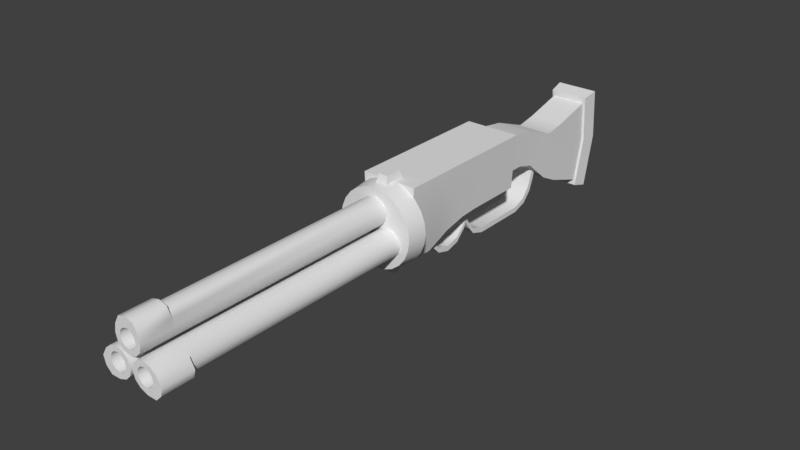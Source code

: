 # Source: Shotgun.blend  (saved by Blender 2.79.0; exported with 4.5.12 LTS)
import bpy
from mathutils import Matrix  # noqa: F401  (used for matrix-valued properties, if any)

bpy.ops.wm.read_factory_settings(use_empty=True)
scene = bpy.context.scene
scene.name = 'Scene'

# ---- collections
col_collection_1 = bpy.data.collections.new('Collection 1'); scene.collection.children.link(col_collection_1)

# ---- materials (node trees are filled in below, after node groups)
mat_material = bpy.data.materials.new('Material')
mat_material.alpha_threshold = 0.0
mat_material.use_transparent_shadow = False
mat_material.roughness = 0.5
mat_material.line_color = (0.0, 0.0, 0.0, 1.0)

# ---- material node trees

# ---- world
world_world = bpy.data.worlds.new('World'); scene.world = world_world
world_world.color = (0.05088, 0.05088, 0.05088)
world_world.use_sun_shadow = False
world_world.sun_shadow_jitter_overblur = 0.0
world_world.cycles.sampling_method = 'MANUAL'

# ---- meshes
me_cube = bpy.data.meshes.new('Cube')
me_cube.from_pydata([(0.8855, 2.783, -0.4179), (0.5945, -2.718, -1.266), (-0.5945, -2.718, -1.266), (-0.8855, 2.783, -0.4179), (1.0, 2.783, 1.582), (1.0, -2.718, 1.582), (-1.0, -2.718, 1.582), (-1.0, 2.783, 1.582), (0.8855, 0.6434, -0.4179), (0.8855, -0.02974, -0.4605), (0.7962, -0.748, -0.7225), (0.5945, -1.39, -1.266), (-0.5945, -1.39, -1.266), (-0.7962, -0.748, -0.7225), (-0.8855, -0.02974, -0.4605), (-0.8855, 0.6434, -0.4179), (1.0, 0.6434, 1.582), (1.0, -0.02974, 1.582), (1.0, -0.748, 1.582), (1.0, -1.39, 1.582), (-1.0, -1.39, 1.582), (-1.0, -0.748, 1.582), (-1.0, -0.02974, 1.582), (-1.0, 0.6434, 1.582), (-0.17, -2.997, 1.855), (-0.2228, -3.091, 1.512), (-2.697e-07, -2.704, 1.632), (-2.716e-07, -3.409, 1.548), (0.3814, -2.704, 1.582), (0.3596, -3.409, 1.5), (0.7368, -2.704, 1.434), (0.6948, -3.409, 1.361), (1.042, -2.704, 1.2), (0.9825, -3.409, 1.141), (1.276, -2.704, 0.8949), (1.203, -3.409, 0.8529), (1.423, -2.704, 0.5395), (1.342, -3.409, 0.5178), (1.474, -2.704, 0.1581), (1.39, -3.409, 0.1581), (1.423, -2.704, -0.2233), (1.342, -3.409, -0.2015), (1.276, -2.704, -0.5787), (1.203, -3.409, -0.5366), (1.042, -2.704, -0.8839), (0.9825, -3.409, -0.8244), (0.7368, -2.704, -1.118), (0.6948, -3.409, -1.045), (0.3814, -2.704, -1.265), (0.3596, -3.409, -1.184), (3.041e-07, -2.704, -1.315), (2.695e-07, -3.409, -1.231), (-0.3814, -2.704, -1.265), (-0.3596, -3.409, -1.184), (-0.7368, -2.704, -1.118), (-0.6948, -3.409, -1.045), (-1.042, -2.704, -0.8839), (-0.9825, -3.409, -0.8244), (-1.276, -2.704, -0.5787), (-1.203, -3.409, -0.5366), (-1.423, -2.704, -0.2233), (-1.342, -3.409, -0.2015), (-1.474, -2.704, 0.1581), (-1.39, -3.409, 0.1581), (-1.423, -2.704, 0.5395), (-1.342, -3.409, 0.5178), (-1.276, -2.704, 0.8949), (-1.203, -3.409, 0.8529), (-1.042, -2.704, 1.2), (-0.9825, -3.409, 1.141), (-0.7368, -2.704, 1.434), (-0.6948, -3.409, 1.361), (-0.3814, -2.704, 1.582), (-0.3596, -3.409, 1.5), (-0.2228, -2.304, 1.512), (-0.17, -2.397, 1.855), (0.2228, -3.091, 1.512), (0.17, -2.997, 1.855), (0.2228, -2.304, 1.512), (0.17, -2.397, 1.855), (-0.2891, -2.421, -1.336), (0.2891, -2.421, -1.336), (-0.2891, -2.506, -1.54), (0.2891, -2.506, -1.54), (-0.2891, -2.711, -1.625), (0.2891, -2.711, -1.625), (-0.2891, -2.915, -1.54), (0.2891, -2.915, -1.54), (-0.2891, -3.0, -1.336), (0.2891, -3.0, -1.336), (-0.2891, -2.915, -1.131), (0.2891, -2.915, -1.131), (-0.2891, -2.711, -1.047), (0.2891, -2.711, -1.047), (-0.2891, -2.506, -1.131), (0.2891, -2.506, -1.131), (0.25, -11.72, 1.213), (-3.154e-07, -11.72, 1.28), (-3.154e-07, -3.347, 1.28), (-3.059e-07, -12.85, 1.439), (0.25, -3.347, 1.213), (0.2854, -12.85, 1.363), (0.433, -3.347, 1.03), (0.4512, -12.85, 1.067), (0.5, -3.347, 0.7798), (0.5, -12.85, 0.7798), (0.433, -3.347, 0.5298), (0.433, -12.85, 0.5298), (0.25, -3.347, 0.3468), (0.25, -12.85, 0.3468), (-2.399e-07, -3.347, 0.2798), (-2.399e-07, -12.85, 0.2798), (-0.25, -3.347, 0.3468), (-0.25, -12.85, 0.3468), (-0.433, -3.347, 0.5298), (-0.433, -12.85, 0.5298), (-0.5, -3.347, 0.7798), (-0.5, -12.85, 0.7798), (-0.433, -3.347, 1.03), (-0.4512, -12.85, 1.067), (-0.25, -3.347, 1.213), (-0.2854, -12.85, 1.363), (0.433, -11.72, 1.03), (0.5, -11.72, 0.7798), (0.433, -11.72, 0.5298), (0.25, -11.72, 0.3468), (-2.399e-07, -11.72, 0.2798), (-0.25, -11.72, 0.3468), (-0.433, -11.72, 0.5298), (-0.5, -11.72, 0.7798), (-0.433, -11.72, 1.03), (-0.25, -11.72, 1.213), (-0.2854, -11.77, 1.363), (-0.4512, -11.77, 1.067), (-3.059e-07, -11.77, 1.439), (-0.5, -11.77, 0.7798), (-0.433, -11.77, 0.5298), (-0.25, -11.77, 0.3468), (-2.399e-07, -11.77, 0.2798), (0.25, -11.77, 0.3468), (0.433, -11.77, 0.5298), (0.5, -11.77, 0.7798), (0.4512, -11.77, 1.067), (0.2854, -11.77, 1.363), (0.1561, -12.85, 1.05), (-3.126e-07, -12.85, 1.092), (0.2703, -12.85, 0.9359), (0.3121, -12.85, 0.7798), (0.2703, -12.85, 0.6238), (0.1561, -12.85, 0.5095), (-2.655e-07, -12.85, 0.4677), (-0.1561, -12.85, 0.5095), (-0.2703, -12.85, 0.6238), (-0.3121, -12.85, 0.7798), (-0.2703, -12.85, 0.9359), (-0.1561, -12.85, 1.05), (0.1561, -4.425, 1.05), (-3.126e-07, -4.425, 1.092), (0.2703, -4.425, 0.9359), (0.3121, -4.425, 0.7798), (0.2703, -4.425, 0.6238), (0.1561, -4.425, 0.5095), (-2.655e-07, -4.425, 0.4677), (-0.1561, -4.425, 0.5095), (-0.2703, -4.425, 0.6238), (-0.3121, -4.425, 0.7798), (-0.2703, -4.425, 0.9359), (-0.1561, -4.425, 1.05), (0.7884, -11.72, -0.5857), (0.9714, -11.72, -0.4027), (0.9714, -3.347, -0.4027), (1.109, -12.85, -0.4824), (0.7884, -3.347, -0.5857), (0.9005, -12.85, -0.6913), (0.5384, -3.347, -0.6527), (0.5615, -12.85, -0.6871), (0.2884, -3.347, -0.5857), (0.2884, -12.85, -0.5857), (0.1054, -3.347, -0.4027), (0.1054, -12.85, -0.4027), (0.03842, -3.347, -0.1527), (0.03842, -12.85, -0.1527), (0.1054, -3.347, 0.09727), (0.1054, -12.85, 0.09727), (0.2884, -3.347, 0.2803), (0.2884, -12.85, 0.2803), (0.5384, -3.347, 0.3473), (0.5384, -12.85, 0.3473), (0.7884, -3.347, 0.2803), (0.7884, -12.85, 0.2803), (0.9714, -3.347, 0.09727), (1.013, -12.85, 0.09441), (1.038, -3.347, -0.1527), (1.186, -12.85, -0.197), (0.5384, -11.72, -0.6527), (0.2884, -11.72, -0.5857), (0.1054, -11.72, -0.4027), (0.03842, -11.72, -0.1527), (0.1054, -11.72, 0.09727), (0.2884, -11.72, 0.2803), (0.5384, -11.72, 0.3473), (0.7884, -11.72, 0.2803), (0.9714, -11.72, 0.09727), (1.038, -11.72, -0.1527), (1.186, -11.77, -0.197), (1.013, -11.77, 0.09441), (1.109, -11.77, -0.4824), (0.7884, -11.77, 0.2803), (0.5384, -11.77, 0.3473), (0.2884, -11.77, 0.2803), (0.1054, -11.77, 0.09727), (0.03842, -11.77, -0.1527), (0.1054, -11.77, -0.4027), (0.2884, -11.77, -0.5857), (0.5615, -11.77, -0.6871), (0.9005, -11.77, -0.6913), (0.6945, -12.85, -0.4231), (0.8087, -12.85, -0.3088), (0.5384, -12.85, -0.4649), (0.3823, -12.85, -0.4231), (0.2681, -12.85, -0.3088), (0.2263, -12.85, -0.1527), (0.2681, -12.85, 0.003342), (0.3823, -12.85, 0.1176), (0.5384, -12.85, 0.1594), (0.6945, -12.85, 0.1176), (0.8087, -12.85, 0.003343), (0.8506, -12.85, -0.1527), (0.6945, -4.425, -0.4231), (0.8087, -4.425, -0.3088), (0.5384, -4.425, -0.4649), (0.3823, -4.425, -0.4231), (0.2681, -4.425, -0.3088), (0.2263, -4.425, -0.1527), (0.2681, -4.425, 0.003343), (0.3823, -4.425, 0.1176), (0.5384, -4.425, 0.1594), (0.6945, -4.425, 0.1176), (0.8087, -4.425, 0.003343), (0.8506, -4.425, -0.1527), (-1.038, -11.72, -0.1527), (-0.9714, -11.72, -0.4027), (-0.9714, -3.347, -0.4027), (-1.109, -12.85, -0.4824), (-1.038, -3.347, -0.1527), (-1.186, -12.85, -0.197), (-0.9714, -3.347, 0.09727), (-1.013, -12.85, 0.09441), (-0.7884, -3.347, 0.2803), (-0.7884, -12.85, 0.2803), (-0.5384, -3.347, 0.3473), (-0.5384, -12.85, 0.3473), (-0.2884, -3.347, 0.2803), (-0.2884, -12.85, 0.2803), (-0.1054, -3.347, 0.09727), (-0.1054, -12.85, 0.09727), (-0.03842, -3.347, -0.1527), (-0.03842, -12.85, -0.1527), (-0.1054, -3.347, -0.4027), (-0.1054, -12.85, -0.4027), (-0.2884, -3.347, -0.5857), (-0.2884, -12.85, -0.5857), (-0.5384, -3.347, -0.6527), (-0.5615, -12.85, -0.6871), (-0.7884, -3.347, -0.5857), (-0.9005, -12.85, -0.6913), (-0.9714, -11.72, 0.09727), (-0.7884, -11.72, 0.2803), (-0.5384, -11.72, 0.3473), (-0.2884, -11.72, 0.2803), (-0.1054, -11.72, 0.09727), (-0.03842, -11.72, -0.1527), (-0.1054, -11.72, -0.4027), (-0.2884, -11.72, -0.5857), (-0.5384, -11.72, -0.6527), (-0.7884, -11.72, -0.5857), (-0.9005, -11.77, -0.6913), (-0.5615, -11.77, -0.6871), (-1.109, -11.77, -0.4824), (-0.2884, -11.77, -0.5857), (-0.1054, -11.77, -0.4027), (-0.03842, -11.77, -0.1527), (-0.1054, -11.77, 0.09727), (-0.2884, -11.77, 0.2803), (-0.5384, -11.77, 0.3473), (-0.7884, -11.77, 0.2803), (-1.013, -11.77, 0.09441), (-1.186, -11.77, -0.197), (-0.8506, -12.85, -0.1527), (-0.8087, -12.85, -0.3088), (-0.8087, -12.85, 0.003343), (-0.6945, -12.85, 0.1176), (-0.5384, -12.85, 0.1594), (-0.3823, -12.85, 0.1176), (-0.2681, -12.85, 0.003343), (-0.2263, -12.85, -0.1527), (-0.2681, -12.85, -0.3088), (-0.3823, -12.85, -0.4231), (-0.5384, -12.85, -0.4649), (-0.6945, -12.85, -0.4231), (-0.8506, -4.425, -0.1527), (-0.8087, -4.425, -0.3088), (-0.8087, -4.425, 0.003343), (-0.6945, -4.425, 0.1176), (-0.5384, -4.425, 0.1594), (-0.3823, -4.425, 0.1176), (-0.2681, -4.425, 0.003343), (-0.2263, -4.425, -0.1527), (-0.2681, -4.425, -0.3088), (-0.3823, -4.425, -0.4231), (-0.5384, -4.425, -0.4649), (-0.6945, -4.425, -0.4231), (0.5561, 2.783, -0.04581), (-0.5561, 2.783, -0.04581), (0.6279, 2.783, 1.409), (-0.6279, 2.783, 1.409), (0.5561, 3.79, -0.05242), (-0.5561, 3.79, -0.05242), (0.6279, 4.102, 1.209), (-0.6279, 4.102, 1.209), (0.5561, 4.436, -0.2319), (-0.5561, 4.436, -0.2319), (0.6279, 5.093, 0.8384), (-0.6279, 5.093, 0.8384), (0.5561, 5.402, -1.044), (-0.5561, 5.402, -1.044), (0.6279, 5.483, 0.6943), (-0.6279, 5.483, 0.6943), (0.5561, 6.115, -1.396), (-0.5561, 6.115, -1.396), (0.6279, 6.228, 0.8262), (-0.6279, 6.228, 0.8262), (0.5561, 7.593, -1.901), (-0.5561, 7.593, -1.901), (0.6279, 7.706, 1.211), (-0.6279, 7.706, 1.211), (-0.5929, 6.173, -0.2981), (0.5938, 6.174, -0.2981), (-0.591, 7.874, -0.2981), (0.5927, 7.877, -0.2981), (0.6302, 7.576, -2.111), (-0.6303, 7.576, -2.111), (0.6718, 7.897, -0.2939), (0.7117, 7.703, 1.416), (-0.6698, 7.894, -0.2939), (-0.7117, 7.703, 1.416), (0.6813, 8.149, -2.275), (-0.6828, 8.149, -2.275), (0.7263, 8.496, -0.3093), (0.7695, 8.287, 1.541), (-0.7256, 8.493, -0.3093), (-0.771, 8.287, 1.541), (-0.3855, 4.42, -1.764), (0.3855, 4.42, -1.764), (-0.3855, 0.8951, -1.147), (0.3855, 0.8951, -1.147), (-0.3855, 0.7611, -1.378), (0.3855, 0.7611, -1.378), (-0.3855, 0.3951, -1.744), (0.3855, 0.3951, -1.744), (-0.3855, -0.1049, -1.878), (0.3855, -0.1049, -1.878), (-0.3855, -0.6049, -1.744), (0.3855, -0.6049, -1.744), (-0.3855, -0.971, -1.378), (0.3855, -0.971, -1.378), (-0.3855, -1.105, -0.8781), (0.3855, -1.105, -0.8781), (-0.3855, -1.141, -0.3781), (0.3855, -1.141, -0.3781), (0.3855, 3.89, -1.936), (-0.3855, 3.89, -1.936), (-0.3855, 1.818, -1.936), (0.3855, 1.818, -1.936), (0.3855, 1.31, -1.766), (-0.3855, 1.31, -1.766), (-0.3855, 0.9862, -1.376), (0.3855, 0.9862, -1.376), (-0.3855, 4.753, -1.396), (0.3855, 4.753, -1.396), (-0.3855, 4.932, -0.9419), (0.3855, 4.932, -0.9419), (-0.3855, 5.042, -0.4482), (0.3855, 5.042, -0.4482), (-0.3855, 0.8975, -0.9032), (-0.3855, 0.7635, -1.183), (0.3855, 0.7635, -1.183), (0.3855, 0.8975, -0.9032), (-0.3855, 0.3975, -1.549), (-0.3855, 4.807, -0.7468), (-0.3855, 4.848, -0.4689), (0.3855, 0.3975, -1.549), (-0.3855, -0.1025, -1.683), (0.3855, 4.848, -0.4689), (0.3855, 4.807, -0.7468), (0.3855, -0.1025, -1.683), (-0.3855, -0.6025, -1.549), (0.3855, -0.6025, -1.549), (-0.3855, -0.8704, -1.293), (-0.3855, 4.645, -1.201), (0.3855, -0.8704, -1.293), (-0.3855, -1.023, -0.8294), (0.3855, 4.645, -1.201), (0.3855, -1.023, -0.8294), (-0.3855, -1.023, -0.3843), (0.3855, -1.023, -0.3843), (0.3855, 4.345, -1.569), (0.3855, 3.893, -1.741), (-0.3855, 4.345, -1.569), (-0.3855, 1.82, -1.741), (-0.3855, 3.893, -1.741), (0.3855, 1.82, -1.741), (-0.3855, 1.313, -1.571), (0.3855, 1.313, -1.571), (-0.3855, 0.9887, -1.181), (0.3855, 0.9887, -1.181), (0.9369, 2.783, 0.479), (0.9355, -2.718, 0.01125), (-0.9355, -2.718, 0.01125), (-0.9369, 2.783, 0.479), (-0.9355, -1.39, 0.01125), (-0.9369, -0.748, 0.3109), (-0.9369, -0.02974, 0.4555), (-0.9369, 0.6434, 0.479), (0.9369, 0.6434, 0.479), (0.9369, -0.02974, 0.4555), (0.9369, -0.748, 0.3109), (0.9355, -1.39, 0.01125), (0.5883, 2.783, 0.6065), (-0.5883, 2.783, 0.6065), (0.5883, 3.93, 0.5134), (-0.5883, 3.93, 0.5134), (0.5883, 4.73, 0.2481), (-0.5883, 4.73, 0.2481), (0.5883, 5.438, -0.2644), (-0.5883, 5.438, -0.2644), (-0.08687, 0.05154, -1.133), (-0.1207, 0.1, -0.3889), (-0.08687, 0.2242, -1.152), (-0.1207, 0.34, -0.4156), (0.08687, 0.05154, -1.133), (0.1207, 0.1, -0.3889), (0.08687, 0.2242, -1.152), (0.1207, 0.34, -0.4156)], [], [(11, 1, 2, 12), (19, 20, 6, 5), (427, 19, 5, 417), (417, 5, 6, 418), (423, 23, 7, 419), (0, 3, 313, 312), (418, 6, 20, 420), (420, 20, 21, 421), (421, 21, 22, 422), (422, 22, 23, 423), (416, 4, 16, 424), (424, 16, 17, 425), (425, 17, 18, 426), (426, 18, 19, 427), (4, 7, 23, 16), (16, 23, 22, 17), (17, 22, 21, 18), (18, 21, 20, 19), (0, 8, 15, 3), (8, 9, 14, 15), (9, 10, 13, 14), (10, 11, 12, 13), (26, 27, 29, 28), (28, 29, 31, 30), (30, 31, 33, 32), (32, 33, 35, 34), (34, 35, 37, 36), (36, 37, 39, 38), (38, 39, 41, 40), (40, 41, 43, 42), (42, 43, 45, 44), (44, 45, 47, 46), (46, 47, 49, 48), (48, 49, 51, 50), (50, 51, 53, 52), (52, 53, 55, 54), (54, 55, 57, 56), (56, 57, 59, 58), (58, 59, 61, 60), (79, 75, 24, 77), (60, 61, 63, 62), (62, 63, 65, 64), (76, 77, 24, 25), (64, 65, 67, 66), (78, 79, 77, 76), (66, 67, 69, 68), (74, 75, 79, 78), (68, 69, 71, 70), (29, 27, 73, 71, 69, 67, 65, 63, 61, 59, 57, 55, 53, 51, 49, 47, 45, 43, 41, 39, 37, 35, 33, 31), (25, 24, 75, 74), (70, 71, 73, 72), (72, 73, 27, 26), (26, 28, 30, 32, 34, 36, 38, 40, 42, 44, 46, 48, 50, 52, 54, 56, 58, 60, 62, 64, 66, 68, 70, 72), (80, 81, 83, 82), (82, 83, 85, 84), (84, 85, 87, 86), (86, 87, 89, 88), (88, 89, 91, 90), (90, 91, 93, 92), (83, 81, 95, 93, 91, 89, 87, 85), (92, 93, 95, 94), (94, 95, 81, 80), (80, 82, 84, 86, 88, 90, 92, 94), (96, 143, 142, 122), (98, 97, 96, 100), (134, 99, 101, 143), (97, 134, 143, 96), (100, 96, 122, 102), (143, 101, 103, 142), (123, 141, 140, 124), (102, 122, 123, 104), (142, 103, 105, 141), (124, 140, 139, 125), (104, 123, 124, 106), (141, 105, 107, 140), (125, 139, 138, 126), (106, 124, 125, 108), (140, 107, 109, 139), (126, 138, 137, 127), (108, 125, 126, 110), (139, 109, 111, 138), (127, 137, 136, 128), (110, 126, 127, 112), (138, 111, 113, 137), (128, 136, 135, 129), (112, 127, 128, 114), (137, 113, 115, 136), (129, 135, 133, 130), (114, 128, 129, 116), (136, 115, 117, 135), (130, 133, 132, 131), (116, 129, 130, 118), (135, 117, 119, 133), (119, 117, 153, 154), (118, 130, 131, 120), (133, 119, 121, 132), (122, 142, 141, 123), (131, 132, 134, 97), (132, 121, 99, 134), (120, 131, 97, 98), (146, 144, 156, 158), (115, 113, 151, 152), (111, 109, 149, 150), (107, 105, 147, 148), (103, 101, 144, 146), (99, 121, 155, 145), (121, 119, 154, 155), (101, 99, 145, 144), (117, 115, 152, 153), (113, 111, 150, 151), (109, 107, 148, 149), (105, 103, 146, 147), (156, 157, 167, 166, 165, 164, 163, 162, 161, 160, 159, 158), (153, 152, 164, 165), (150, 149, 161, 162), (147, 146, 158, 159), (154, 153, 165, 166), (151, 150, 162, 163), (148, 147, 159, 160), (155, 154, 166, 167), (144, 145, 157, 156), (152, 151, 163, 164), (149, 148, 160, 161), (145, 155, 167, 157), (168, 215, 214, 194), (170, 169, 168, 172), (206, 171, 173, 215), (169, 206, 215, 168), (172, 168, 194, 174), (215, 173, 175, 214), (195, 213, 212, 196), (174, 194, 195, 176), (214, 175, 177, 213), (196, 212, 211, 197), (176, 195, 196, 178), (213, 177, 179, 212), (197, 211, 210, 198), (178, 196, 197, 180), (212, 179, 181, 211), (198, 210, 209, 199), (180, 197, 198, 182), (211, 181, 183, 210), (199, 209, 208, 200), (182, 198, 199, 184), (210, 183, 185, 209), (200, 208, 207, 201), (184, 199, 200, 186), (209, 185, 187, 208), (201, 207, 205, 202), (186, 200, 201, 188), (208, 187, 189, 207), (202, 205, 204, 203), (188, 201, 202, 190), (207, 189, 191, 205), (191, 189, 225, 226), (190, 202, 203, 192), (205, 191, 193, 204), (194, 214, 213, 195), (203, 204, 206, 169), (204, 193, 171, 206), (192, 203, 169, 170), (218, 216, 228, 230), (187, 185, 223, 224), (183, 181, 221, 222), (179, 177, 219, 220), (175, 173, 216, 218), (171, 193, 227, 217), (193, 191, 226, 227), (173, 171, 217, 216), (189, 187, 224, 225), (185, 183, 222, 223), (181, 179, 220, 221), (177, 175, 218, 219), (228, 229, 239, 238, 237, 236, 235, 234, 233, 232, 231, 230), (225, 224, 236, 237), (222, 221, 233, 234), (219, 218, 230, 231), (226, 225, 237, 238), (223, 222, 234, 235), (220, 219, 231, 232), (227, 226, 238, 239), (216, 217, 229, 228), (224, 223, 235, 236), (221, 220, 232, 233), (217, 227, 239, 229), (240, 287, 286, 266), (242, 241, 240, 244), (278, 243, 245, 287), (241, 278, 287, 240), (244, 240, 266, 246), (287, 245, 247, 286), (267, 285, 284, 268), (246, 266, 267, 248), (286, 247, 249, 285), (268, 284, 283, 269), (248, 267, 268, 250), (285, 249, 251, 284), (269, 283, 282, 270), (250, 268, 269, 252), (284, 251, 253, 283), (270, 282, 281, 271), (252, 269, 270, 254), (283, 253, 255, 282), (271, 281, 280, 272), (254, 270, 271, 256), (282, 255, 257, 281), (272, 280, 279, 273), (256, 271, 272, 258), (281, 257, 259, 280), (273, 279, 277, 274), (258, 272, 273, 260), (280, 259, 261, 279), (274, 277, 276, 275), (260, 273, 274, 262), (279, 261, 263, 277), (263, 261, 297, 298), (262, 274, 275, 264), (277, 263, 265, 276), (266, 286, 285, 267), (275, 276, 278, 241), (276, 265, 243, 278), (264, 275, 241, 242), (290, 288, 300, 302), (259, 257, 295, 296), (255, 253, 293, 294), (251, 249, 291, 292), (247, 245, 288, 290), (243, 265, 299, 289), (265, 263, 298, 299), (245, 243, 289, 288), (261, 259, 296, 297), (257, 255, 294, 295), (253, 251, 292, 293), (249, 247, 290, 291), (300, 301, 311, 310, 309, 308, 307, 306, 305, 304, 303, 302), (297, 296, 308, 309), (294, 293, 305, 306), (291, 290, 302, 303), (298, 297, 309, 310), (295, 294, 306, 307), (292, 291, 303, 304), (299, 298, 310, 311), (288, 289, 301, 300), (296, 295, 307, 308), (293, 292, 304, 305), (289, 299, 311, 301), (315, 314, 318, 319), (416, 0, 312, 428), (7, 4, 314, 315), (419, 7, 315, 429), (431, 319, 323, 433), (428, 312, 316, 430), (429, 315, 319, 431), (312, 313, 317, 316), (323, 322, 326, 327), (316, 317, 321, 320), (319, 318, 322, 323), (430, 316, 320, 432), (326, 337, 330), (432, 320, 324, 434), (433, 323, 327, 435), (320, 321, 325, 324), (329, 336, 338, 333), (325, 336, 329), (324, 325, 329, 328), (327, 326, 330, 331), (335, 334, 343, 345), (328, 329, 333, 332), (331, 330, 334, 335), (330, 337, 339, 334), (344, 345, 351, 350), (336, 327, 331), (327, 336, 325, 435), (337, 326, 434, 324), (324, 328, 337), (339, 337, 328, 332), (333, 338, 344, 341), (338, 336, 331, 335), (341, 344, 350, 347), (334, 339, 342, 343), (339, 332, 340, 342), (338, 335, 345, 344), (332, 333, 341, 340), (349, 348, 350, 351), (350, 348, 346, 347), (340, 341, 347, 346), (342, 340, 346, 348), (345, 343, 349, 351), (343, 342, 348, 349), (377, 415, 387, 355), (407, 406, 408, 410), (354, 355, 357, 356), (362, 396, 392, 360), (406, 402, 399, 408), (356, 357, 359, 358), (379, 402, 406, 353), (402, 394, 389, 399), (358, 359, 361, 360), (354, 384, 414, 376), (401, 404, 405, 403), (360, 361, 363, 362), (365, 400, 403, 367), (398, 401, 403, 400), (362, 363, 365, 364), (370, 407, 411, 373), (396, 398, 400, 397), (364, 365, 367, 366), (415, 413, 412, 414), (392, 396, 397, 395), (366, 367, 369, 368), (414, 384, 387, 415), (388, 392, 395, 391), (379, 378, 380, 381), (413, 411, 409, 412), (385, 388, 391, 386), (353, 352, 378, 379), (394, 393, 390, 389), (384, 385, 386, 387), (370, 371, 352, 353), (373, 372, 371, 370), (381, 380, 382, 383), (374, 375, 372, 373), (355, 387, 386, 357), (411, 407, 410, 409), (376, 377, 355, 354), (377, 376, 375, 374), (375, 412, 409, 372), (368, 404, 401, 366), (361, 395, 397, 363), (373, 411, 413, 374), (358, 388, 385, 356), (367, 403, 405, 369), (380, 389, 390, 382), (364, 398, 396, 362), (357, 386, 391, 359), (378, 399, 389, 380), (376, 414, 412, 375), (353, 406, 407, 370), (363, 397, 400, 365), (352, 408, 399, 378), (374, 413, 415, 377), (360, 392, 388, 358), (371, 410, 408, 352), (383, 393, 394, 381), (372, 409, 410, 371), (356, 385, 384, 354), (366, 401, 398, 364), (359, 391, 395, 361), (381, 394, 402, 379), (321, 433, 435, 325), (322, 432, 434, 326), (318, 430, 432, 322), (313, 429, 431, 317), (314, 428, 430, 318), (317, 431, 433, 321), (3, 419, 429, 313), (4, 416, 428, 314), (10, 426, 427, 11), (9, 425, 426, 10), (8, 424, 425, 9), (0, 416, 424, 8), (14, 422, 423, 15), (13, 421, 422, 14), (12, 420, 421, 13), (2, 418, 420, 12), (15, 423, 419, 3), (1, 417, 418, 2), (11, 427, 417, 1), (436, 437, 439, 438), (438, 439, 443, 442), (442, 443, 441, 440), (440, 441, 437, 436), (438, 442, 440, 436)])
me_cube.polygons.foreach_set('use_smooth', [True] * 373)
_uv = me_cube.uv_layers.new(name='UVMap')
_uv.uv.foreach_set('vector', [0.5477, 0.2803, 0.5564, 0.3554, 0.4885, 0.3614, 0.486, 0.2913, 0.2135, 0.28, 0.3266, 0.2816, 0.3247, 0.3566, 0.2125, 0.3547, 0.125, 0.2791, 0.2135, 0.28, 0.2125, 0.3547, 0.1242, 0.3537, 0.2146, 0.4429, 0.2125, 0.3547, 0.3247, 0.3566, 0.3196, 0.4447, 0.3918, 0.1659, 0.3281, 0.1658, 0.3268, 0.04434, 0.3891, 0.04322, 0.5387, 0.03595, 0.4397, 0.04197, 0.4569, 0.02004, 0.5191, 0.01627, 0.4128, 0.3597, 0.3247, 0.3566, 0.3266, 0.2816, 0.4155, 0.2839, 0.4155, 0.2839, 0.3266, 0.2816, 0.3273, 0.2452, 0.4004, 0.2467, 0.4004, 0.2467, 0.3273, 0.2452, 0.3279, 0.2042, 0.3931, 0.205, 0.3931, 0.205, 0.3279, 0.2042, 0.3281, 0.1658, 0.3918, 0.1659, 0.1524, 0.04448, 0.2145, 0.0446, 0.2145, 0.1652, 0.1521, 0.1649, 0.1521, 0.1649, 0.2145, 0.1652, 0.2142, 0.2032, 0.1506, 0.2028, 0.1506, 0.2028, 0.2142, 0.2032, 0.2139, 0.2438, 0.1421, 0.2432, 0.1421, 0.2432, 0.2139, 0.2438, 0.2135, 0.28, 0.125, 0.2791, 0.2145, 0.0446, 0.3268, 0.04434, 0.3281, 0.1658, 0.2145, 0.1652, 0.2145, 0.1652, 0.3281, 0.1658, 0.3279, 0.2042, 0.2142, 0.2032, 0.2142, 0.2032, 0.3279, 0.2042, 0.3273, 0.2452, 0.2139, 0.2438, 0.2139, 0.2438, 0.3273, 0.2452, 0.3266, 0.2816, 0.2135, 0.28, 0.5387, 0.03595, 0.546, 0.1556, 0.4445, 0.1652, 0.4397, 0.04197, 0.546, 0.1556, 0.5498, 0.193, 0.448, 0.2054, 0.4445, 0.1652, 0.5498, 0.193, 0.5505, 0.2348, 0.4622, 0.2498, 0.448, 0.2054, 0.5505, 0.2348, 0.5477, 0.2803, 0.486, 0.2913, 0.4622, 0.2498, 0.2478, 0.6444, 0.2814, 0.6226, 0.2928, 0.6396, 0.2599, 0.6625, 0.2599, 0.6625, 0.2928, 0.6396, 0.3048, 0.6562, 0.2726, 0.6801, 0.2726, 0.6801, 0.3048, 0.6562, 0.3172, 0.6725, 0.2858, 0.6974, 0.2858, 0.6974, 0.3172, 0.6725, 0.3302, 0.6884, 0.2995, 0.7142, 0.2995, 0.7142, 0.3302, 0.6884, 0.3436, 0.7039, 0.3138, 0.7306, 0.3138, 0.7306, 0.3436, 0.7039, 0.3576, 0.7189, 0.3285, 0.7466, 0.3285, 0.7466, 0.3576, 0.7189, 0.3719, 0.7335, 0.3438, 0.7621, 0.3438, 0.7621, 0.3719, 0.7335, 0.3868, 0.7477, 0.3595, 0.7771, 0.3595, 0.7771, 0.3868, 0.7477, 0.402, 0.7614, 0.3757, 0.7916, 0.3757, 0.7916, 0.402, 0.7614, 0.4177, 0.7746, 0.3923, 0.8057, 0.3923, 0.8057, 0.4177, 0.7746, 0.4337, 0.7873, 0.4094, 0.8192, 0.4094, 0.8192, 0.4337, 0.7873, 0.4502, 0.7996, 0.4268, 0.8321, 0.149, 0.4045, 0.1883, 0.3964, 0.1928, 0.4164, 0.1538, 0.4258, 0.1538, 0.4258, 0.1928, 0.4164, 0.1979, 0.4363, 0.1592, 0.4468, 0.1592, 0.4468, 0.1979, 0.4363, 0.2036, 0.4559, 0.1652, 0.4677, 0.1652, 0.4677, 0.2036, 0.4559, 0.2099, 0.4754, 0.1719, 0.4884, 0.1719, 0.4884, 0.2099, 0.4754, 0.2168, 0.4947, 0.1793, 0.5088, 0.1022, 0.506, 0.1022, 0.5252, 0.06826, 0.5252, 0.06826, 0.506, 0.1793, 0.5088, 0.2168, 0.4947, 0.2243, 0.5138, 0.1872, 0.5291, 0.1872, 0.5291, 0.2243, 0.5138, 0.2324, 0.5327, 0.1958, 0.5491, 0.04817, 0.503, 0.06826, 0.506, 0.06826, 0.5252, 0.04817, 0.5282, 0.1958, 0.5491, 0.2324, 0.5327, 0.2411, 0.5512, 0.205, 0.5687, 0.1075, 0.4864, 0.1022, 0.506, 0.06826, 0.506, 0.063, 0.4864, 0.205, 0.5687, 0.2411, 0.5512, 0.2503, 0.5695, 0.2148, 0.5882, 0.1223, 0.5282, 0.1022, 0.5252, 0.1022, 0.506, 0.1223, 0.503, 0.2148, 0.5882, 0.2503, 0.5695, 0.2601, 0.5875, 0.2252, 0.6072, 0.2928, 0.6396, 0.2814, 0.6226, 0.2747, 0.6032, 0.2733, 0.5827, 0.2773, 0.5626, 0.2863, 0.5442, 0.2998, 0.5288, 0.3168, 0.5173, 0.3362, 0.5107, 0.3567, 0.5093, 0.3768, 0.5132, 0.3952, 0.5223, 0.4106, 0.5357, 0.4221, 0.5528, 0.4287, 0.5722, 0.4301, 0.5926, 0.4261, 0.6127, 0.4171, 0.6311, 0.4036, 0.6466, 0.3866, 0.658, 0.3672, 0.6646, 0.3468, 0.666, 0.3267, 0.6621, 0.3083, 0.6531, 0.063, 0.5448, 0.06826, 0.5252, 0.1022, 0.5252, 0.1075, 0.5448, 0.2252, 0.6072, 0.2601, 0.5875, 0.2705, 0.6052, 0.2362, 0.626, 0.2362, 0.626, 0.2705, 0.6052, 0.2814, 0.6226, 0.2478, 0.6444, 0.2478, 0.6444, 0.2599, 0.6625, 0.2669, 0.683, 0.2684, 0.7047, 0.2642, 0.7261, 0.2546, 0.7456, 0.2404, 0.762, 0.2223, 0.7741, 0.2017, 0.7811, 0.18, 0.7826, 0.1587, 0.7784, 0.1392, 0.7689, 0.1228, 0.7546, 0.1107, 0.7365, 0.1036, 0.7159, 0.1022, 0.6943, 0.1064, 0.6729, 0.1159, 0.6534, 0.1302, 0.637, 0.1483, 0.6249, 0.1688, 0.6179, 0.1905, 0.6164, 0.2119, 0.6206, 0.2314, 0.6301, 0.1097, 0.3969, 0.1097, 0.4296, 0.09719, 0.4296, 0.09719, 0.3969, 0.09719, 0.3969, 0.09719, 0.4296, 0.08468, 0.4296, 0.08468, 0.3969, 0.08468, 0.3969, 0.08468, 0.4296, 0.07218, 0.4296, 0.07218, 0.3969, 0.07218, 0.3969, 0.07218, 0.4296, 0.05967, 0.4296, 0.05967, 0.3969, 0.05967, 0.3969, 0.05967, 0.4296, 0.04717, 0.4296, 0.04717, 0.3969, 0.04717, 0.3969, 0.04717, 0.4296, 0.03466, 0.4296, 0.03466, 0.3969, 0.09352, 0.4384, 0.09352, 0.4509, 0.08468, 0.4598, 0.07218, 0.4598, 0.06333, 0.4509, 0.06333, 0.4384, 0.07218, 0.4296, 0.08468, 0.4296, 0.1347, 0.3969, 0.1347, 0.4296, 0.1222, 0.4296, 0.1222, 0.3969, 0.1222, 0.3969, 0.1222, 0.4296, 0.1097, 0.4296, 0.1097, 0.3969, 0.09352, 0.3756, 0.09352, 0.3881, 0.08468, 0.3969, 0.07218, 0.3969, 0.06333, 0.3881, 0.06333, 0.3756, 0.07218, 0.3667, 0.08468, 0.3667, 0.5272, 0.6013, 0.5339, 0.6077, 0.5148, 0.6085, 0.513, 0.6052, 0.9842, 0.898, 0.5111, 0.898, 0.5111, 0.8833, 0.9842, 0.8833, 0.5512, 0.6097, 0.5508, 0.6666, 0.5346, 0.6692, 0.5339, 0.6077, 0.551, 0.6001, 0.5512, 0.6097, 0.5339, 0.6077, 0.5351, 0.5978, 0.9842, 0.8833, 0.5111, 0.8833, 0.5111, 0.8687, 0.9842, 0.8687, 0.5339, 0.6077, 0.5346, 0.6692, 0.5154, 0.668, 0.5148, 0.6085, 0.4978, 0.6055, 0.4978, 0.6084, 0.4829, 0.6088, 0.4828, 0.6059, 0.9842, 0.8687, 0.5111, 0.8687, 0.5111, 0.8541, 0.9842, 0.8541, 0.5148, 0.6085, 0.5154, 0.668, 0.4993, 0.6697, 0.4978, 0.6084, 0.4828, 0.6059, 0.4829, 0.6088, 0.4675, 0.6095, 0.4674, 0.6065, 0.9842, 0.8541, 0.5111, 0.8541, 0.5111, 0.8395, 0.9842, 0.8395, 0.4978, 0.6084, 0.4993, 0.6697, 0.4849, 0.6685, 0.4829, 0.6088, 0.4674, 0.6065, 0.4675, 0.6095, 0.4525, 0.6102, 0.4524, 0.6072, 0.9842, 0.8395, 0.5111, 0.8395, 0.5111, 0.8248, 0.9842, 0.8248, 0.4829, 0.6088, 0.4849, 0.6685, 0.4707, 0.6712, 0.4675, 0.6095, 0.6483, 0.606, 0.6481, 0.6089, 0.6336, 0.6083, 0.6337, 0.6055, 0.9842, 0.8248, 0.5111, 0.8248, 0.5111, 0.8102, 0.9842, 0.8102, 0.4675, 0.6095, 0.4707, 0.6712, 0.4559, 0.672, 0.4525, 0.6102, 0.6337, 0.6055, 0.6336, 0.6083, 0.6189, 0.6079, 0.619, 0.605, 0.9842, 0.9857, 0.5111, 0.9857, 0.5111, 0.9711, 0.9842, 0.9711, 0.6481, 0.6089, 0.6458, 0.6694, 0.6313, 0.6689, 0.6336, 0.6083, 0.619, 0.605, 0.6189, 0.6079, 0.6038, 0.6076, 0.6038, 0.6047, 0.9842, 0.9711, 0.5111, 0.9711, 0.5111, 0.9565, 0.9842, 0.9565, 0.6336, 0.6083, 0.6313, 0.6689, 0.6172, 0.6668, 0.6189, 0.6079, 0.6038, 0.6047, 0.6038, 0.6076, 0.5872, 0.6079, 0.5889, 0.6046, 0.9842, 0.9565, 0.5111, 0.9565, 0.5111, 0.9418, 0.9842, 0.9418, 0.6189, 0.6079, 0.6172, 0.6668, 0.6031, 0.6685, 0.6038, 0.6076, 0.5889, 0.6046, 0.5872, 0.6079, 0.5675, 0.6073, 0.5744, 0.6007, 0.9842, 0.9418, 0.5111, 0.9418, 0.5111, 0.9272, 0.9842, 0.9272, 0.6038, 0.6076, 0.6031, 0.6685, 0.5867, 0.6672, 0.5872, 0.6079, 0.5867, 0.6672, 0.6031, 0.6685, 0.6001, 0.6791, 0.5905, 0.679, 0.9842, 0.9272, 0.5111, 0.9272, 0.5111, 0.9126, 0.9842, 0.9126, 0.5872, 0.6079, 0.5867, 0.6672, 0.5679, 0.6688, 0.5675, 0.6073, 0.513, 0.6052, 0.5148, 0.6085, 0.4978, 0.6084, 0.4978, 0.6055, 0.5663, 0.5978, 0.5675, 0.6073, 0.5512, 0.6097, 0.551, 0.6001, 0.5675, 0.6073, 0.5679, 0.6688, 0.5508, 0.6666, 0.5512, 0.6097, 0.9842, 0.9126, 0.5111, 0.9126, 0.5111, 0.898, 0.9842, 0.898, 0.03081, 0.9499, 0.03081, 0.9408, 0.507, 0.9408, 0.507, 0.9499, 0.6172, 0.6668, 0.6313, 0.6689, 0.6265, 0.6787, 0.6172, 0.677, 0.4559, 0.672, 0.4707, 0.6712, 0.4685, 0.6817, 0.4593, 0.6822, 0.4849, 0.6685, 0.4993, 0.6697, 0.4951, 0.6801, 0.4856, 0.6789, 0.5154, 0.668, 0.5346, 0.6692, 0.5207, 0.6838, 0.5119, 0.68, 0.5508, 0.6666, 0.5679, 0.6688, 0.5609, 0.6885, 0.5511, 0.6864, 0.5679, 0.6688, 0.5867, 0.6672, 0.5905, 0.679, 0.5818, 0.683, 0.5346, 0.6692, 0.5508, 0.6666, 0.5511, 0.6864, 0.5415, 0.6885, 0.6031, 0.6685, 0.6172, 0.6668, 0.6172, 0.677, 0.6078, 0.6789, 0.6313, 0.6689, 0.6458, 0.6694, 0.6427, 0.6795, 0.6336, 0.6792, 0.4707, 0.6712, 0.4849, 0.6685, 0.4856, 0.6789, 0.4761, 0.6815, 0.4993, 0.6697, 0.5154, 0.668, 0.5119, 0.68, 0.5024, 0.6802, 0.5724, 0.4138, 0.5645, 0.4092, 0.5599, 0.4013, 0.5599, 0.3922, 0.5645, 0.3843, 0.5724, 0.3797, 0.5815, 0.3797, 0.5894, 0.3843, 0.594, 0.3922, 0.594, 0.4013, 0.5894, 0.4092, 0.5815, 0.4138, 0.03081, 0.9043, 0.03081, 0.8952, 0.5069, 0.8951, 0.5069, 0.9043, 0.03081, 0.9865, 0.03081, 0.9773, 0.507, 0.9773, 0.507, 0.9865, 0.03081, 0.9591, 0.03081, 0.9499, 0.507, 0.9499, 0.507, 0.9591, 0.03081, 0.9134, 0.03081, 0.9043, 0.5069, 0.9043, 0.5069, 0.9134, 0.03081, 0.886, 0.03081, 0.8769, 0.5069, 0.8769, 0.5069, 0.886, 0.03081, 0.9682, 0.03081, 0.9591, 0.507, 0.9591, 0.507, 0.9682, 0.03081, 0.9225, 0.03081, 0.9134, 0.5069, 0.9134, 0.5069, 0.9225, 0.03081, 0.9408, 0.03081, 0.9317, 0.507, 0.9317, 0.507, 0.9408, 0.03081, 0.8952, 0.03081, 0.886, 0.5069, 0.886, 0.5069, 0.8951, 0.03081, 0.9773, 0.03081, 0.9682, 0.507, 0.9682, 0.507, 0.9773, 0.03081, 0.9317, 0.03081, 0.9225, 0.5069, 0.9225, 0.507, 0.9317, 0.5273, 0.6011, 0.5341, 0.6075, 0.5149, 0.6082, 0.5131, 0.605, 0.9843, 0.8978, 0.5111, 0.8978, 0.5111, 0.8832, 0.9843, 0.8832, 0.5513, 0.6095, 0.5509, 0.6664, 0.5347, 0.6689, 0.5341, 0.6075, 0.5511, 0.5998, 0.5513, 0.6095, 0.5341, 0.6075, 0.5352, 0.5975, 0.9843, 0.8832, 0.5111, 0.8832, 0.5111, 0.8686, 0.9843, 0.8686, 0.5341, 0.6075, 0.5347, 0.6689, 0.5155, 0.6678, 0.5149, 0.6082, 0.4979, 0.6052, 0.498, 0.6082, 0.483, 0.6086, 0.4829, 0.6056, 0.9843, 0.8686, 0.5111, 0.8686, 0.5111, 0.8539, 0.9843, 0.8539, 0.5149, 0.6082, 0.5155, 0.6678, 0.4994, 0.6695, 0.498, 0.6082, 0.4829, 0.6056, 0.483, 0.6086, 0.4676, 0.6092, 0.4675, 0.6062, 0.9843, 0.8539, 0.5111, 0.8539, 0.5111, 0.8393, 0.9843, 0.8393, 0.498, 0.6082, 0.4994, 0.6695, 0.485, 0.6682, 0.483, 0.6086, 0.4675, 0.6062, 0.4676, 0.6092, 0.4526, 0.6099, 0.4525, 0.607, 0.9843, 0.8393, 0.5111, 0.8393, 0.5111, 0.8247, 0.9843, 0.8247, 0.483, 0.6086, 0.485, 0.6682, 0.4708, 0.6709, 0.4676, 0.6092, 0.6484, 0.6057, 0.6483, 0.6086, 0.6337, 0.6081, 0.6338, 0.6052, 0.9843, 0.8247, 0.5111, 0.8247, 0.5111, 0.8101, 0.9843, 0.8101, 0.4676, 0.6092, 0.4708, 0.6709, 0.456, 0.6717, 0.4526, 0.6099, 0.6338, 0.6052, 0.6337, 0.6081, 0.6191, 0.6076, 0.6191, 0.6047, 0.9843, 0.9856, 0.5111, 0.9856, 0.5111, 0.971, 0.9843, 0.971, 0.6483, 0.6086, 0.6459, 0.6692, 0.6314, 0.6686, 0.6337, 0.6081, 0.6191, 0.6047, 0.6191, 0.6076, 0.6039, 0.6073, 0.6039, 0.6044, 0.9843, 0.971, 0.5111, 0.971, 0.5111, 0.9563, 0.9843, 0.9563, 0.6337, 0.6081, 0.6314, 0.6686, 0.6173, 0.6665, 0.6191, 0.6076, 0.6039, 0.6044, 0.6039, 0.6073, 0.5873, 0.6076, 0.589, 0.6043, 0.9843, 0.9563, 0.5111, 0.9563, 0.5111, 0.9417, 0.9843, 0.9417, 0.6191, 0.6076, 0.6173, 0.6665, 0.6032, 0.6682, 0.6039, 0.6073, 0.589, 0.6043, 0.5873, 0.6076, 0.5676, 0.6071, 0.5746, 0.6004, 0.9843, 0.9417, 0.5111, 0.9417, 0.5111, 0.9271, 0.9843, 0.9271, 0.6039, 0.6073, 0.6032, 0.6682, 0.5869, 0.6669, 0.5873, 0.6076, 0.5869, 0.6669, 0.6032, 0.6682, 0.6002, 0.6789, 0.5907, 0.6787, 0.9843, 0.9271, 0.5111, 0.9271, 0.5111, 0.9124, 0.9843, 0.9124, 0.5873, 0.6076, 0.5869, 0.6669, 0.5681, 0.6685, 0.5676, 0.6071, 0.5131, 0.605, 0.5149, 0.6082, 0.498, 0.6082, 0.4979, 0.6052, 0.5664, 0.5975, 0.5676, 0.6071, 0.5513, 0.6095, 0.5511, 0.5998, 0.5676, 0.6071, 0.5681, 0.6685, 0.5509, 0.6664, 0.5513, 0.6095, 0.9843, 0.9124, 0.5111, 0.9124, 0.5111, 0.8978, 0.9843, 0.8978, 0.03081, 0.9498, 0.03081, 0.9407, 0.507, 0.9407, 0.507, 0.9498, 0.6173, 0.6665, 0.6314, 0.6686, 0.6266, 0.6785, 0.6174, 0.6767, 0.456, 0.6717, 0.4708, 0.6709, 0.4686, 0.6814, 0.4594, 0.6819, 0.485, 0.6682, 0.4994, 0.6695, 0.4952, 0.6798, 0.4857, 0.6786, 0.5155, 0.6678, 0.5347, 0.6689, 0.5208, 0.6836, 0.512, 0.6797, 0.5509, 0.6664, 0.5681, 0.6685, 0.561, 0.6883, 0.5512, 0.6861, 0.5681, 0.6685, 0.5869, 0.6669, 0.5907, 0.6787, 0.582, 0.6827, 0.5347, 0.6689, 0.5509, 0.6664, 0.5512, 0.6861, 0.5416, 0.6882, 0.6032, 0.6682, 0.6173, 0.6665, 0.6174, 0.6767, 0.6079, 0.6787, 0.6314, 0.6686, 0.6459, 0.6692, 0.6428, 0.6792, 0.6337, 0.6789, 0.4708, 0.6709, 0.485, 0.6682, 0.4857, 0.6786, 0.4763, 0.6812, 0.4994, 0.6695, 0.5155, 0.6678, 0.512, 0.6797, 0.5026, 0.68, 0.5815, 0.3798, 0.5894, 0.3844, 0.594, 0.3923, 0.594, 0.4014, 0.5894, 0.4094, 0.5815, 0.4139, 0.5724, 0.4139, 0.5645, 0.4094, 0.5599, 0.4014, 0.5599, 0.3923, 0.5645, 0.3844, 0.5724, 0.3798, 0.03081, 0.9042, 0.03081, 0.895, 0.5069, 0.895, 0.5069, 0.9041, 0.03081, 0.9863, 0.03081, 0.9772, 0.507, 0.9772, 0.507, 0.9863, 0.03081, 0.9589, 0.03081, 0.9498, 0.507, 0.9498, 0.507, 0.9589, 0.03081, 0.9133, 0.03081, 0.9042, 0.5069, 0.9041, 0.5069, 0.9133, 0.03081, 0.8859, 0.03081, 0.8768, 0.5069, 0.8767, 0.5069, 0.8859, 0.03081, 0.9681, 0.03081, 0.9589, 0.507, 0.9589, 0.507, 0.9681, 0.03081, 0.9224, 0.03081, 0.9133, 0.5069, 0.9133, 0.5069, 0.9224, 0.03081, 0.9407, 0.03081, 0.9315, 0.507, 0.9315, 0.507, 0.9407, 0.03081, 0.895, 0.03081, 0.8859, 0.5069, 0.8859, 0.5069, 0.895, 0.03081, 0.9772, 0.03081, 0.9681, 0.507, 0.9681, 0.507, 0.9772, 0.03081, 0.9315, 0.03081, 0.9224, 0.5069, 0.9224, 0.507, 0.9315, 0.5273, 0.6014, 0.5341, 0.6078, 0.5149, 0.6086, 0.5131, 0.6053, 0.984, 0.8978, 0.5109, 0.8978, 0.5109, 0.8832, 0.984, 0.8832, 0.5513, 0.6098, 0.5509, 0.6667, 0.5347, 0.6693, 0.5341, 0.6078, 0.5511, 0.6002, 0.5513, 0.6098, 0.5341, 0.6078, 0.5352, 0.5978, 0.984, 0.8832, 0.5109, 0.8832, 0.5109, 0.8685, 0.984, 0.8685, 0.5341, 0.6078, 0.5347, 0.6693, 0.5155, 0.6681, 0.5149, 0.6086, 0.4979, 0.6055, 0.498, 0.6085, 0.483, 0.6089, 0.4829, 0.6059, 0.984, 0.8685, 0.5109, 0.8685, 0.5109, 0.8539, 0.984, 0.8539, 0.5149, 0.6086, 0.5155, 0.6681, 0.4994, 0.6698, 0.498, 0.6085, 0.4829, 0.6059, 0.483, 0.6089, 0.4676, 0.6095, 0.4675, 0.6066, 0.984, 0.8539, 0.5109, 0.8539, 0.5109, 0.8393, 0.984, 0.8393, 0.498, 0.6085, 0.4994, 0.6698, 0.485, 0.6686, 0.483, 0.6089, 0.4675, 0.6066, 0.4676, 0.6095, 0.4526, 0.6102, 0.4525, 0.6073, 0.984, 0.8393, 0.5109, 0.8393, 0.5109, 0.8246, 0.984, 0.8247, 0.483, 0.6089, 0.485, 0.6686, 0.4708, 0.6712, 0.4676, 0.6095, 0.6484, 0.6061, 0.6483, 0.6089, 0.6337, 0.6084, 0.6338, 0.6055, 0.984, 0.8247, 0.5109, 0.8246, 0.5109, 0.81, 0.984, 0.81, 0.4676, 0.6095, 0.4708, 0.6712, 0.456, 0.672, 0.4526, 0.6102, 0.6338, 0.6055, 0.6337, 0.6084, 0.6191, 0.6079, 0.6191, 0.605, 0.984, 0.9855, 0.5109, 0.9855, 0.5109, 0.9709, 0.984, 0.9709, 0.6483, 0.6089, 0.6459, 0.6695, 0.6314, 0.6689, 0.6337, 0.6084, 0.6191, 0.605, 0.6191, 0.6079, 0.6039, 0.6077, 0.6039, 0.6047, 0.984, 0.9709, 0.5109, 0.9709, 0.5109, 0.9563, 0.984, 0.9563, 0.6337, 0.6084, 0.6314, 0.6689, 0.6173, 0.6668, 0.6191, 0.6079, 0.6039, 0.6047, 0.6039, 0.6077, 0.5873, 0.6079, 0.589, 0.6046, 0.984, 0.9563, 0.5109, 0.9563, 0.5109, 0.9417, 0.984, 0.9417, 0.6191, 0.6079, 0.6173, 0.6668, 0.6032, 0.6685, 0.6039, 0.6077, 0.589, 0.6046, 0.5873, 0.6079, 0.5676, 0.6074, 0.5746, 0.6007, 0.984, 0.9417, 0.5109, 0.9417, 0.5109, 0.927, 0.984, 0.927, 0.6039, 0.6077, 0.6032, 0.6685, 0.5869, 0.6672, 0.5873, 0.6079, 0.5869, 0.6672, 0.6032, 0.6685, 0.6002, 0.6792, 0.5907, 0.6791, 0.984, 0.927, 0.5109, 0.927, 0.5109, 0.9124, 0.984, 0.9124, 0.5873, 0.6079, 0.5869, 0.6672, 0.5681, 0.6689, 0.5676, 0.6074, 0.5131, 0.6053, 0.5149, 0.6086, 0.498, 0.6085, 0.4979, 0.6055, 0.5664, 0.5978, 0.5676, 0.6074, 0.5513, 0.6098, 0.5511, 0.6002, 0.5676, 0.6074, 0.5681, 0.6689, 0.5509, 0.6667, 0.5513, 0.6098, 0.984, 0.9124, 0.5109, 0.9124, 0.5109, 0.8978, 0.984, 0.8978, 0.03057, 0.9498, 0.03057, 0.9407, 0.5067, 0.9407, 0.5067, 0.9498, 0.6173, 0.6668, 0.6314, 0.6689, 0.6266, 0.6788, 0.6174, 0.677, 0.456, 0.672, 0.4708, 0.6712, 0.4686, 0.6817, 0.4594, 0.6822, 0.485, 0.6686, 0.4994, 0.6698, 0.4952, 0.6801, 0.4857, 0.6789, 0.5155, 0.6681, 0.5347, 0.6693, 0.5208, 0.6839, 0.512, 0.68, 0.5509, 0.6667, 0.5681, 0.6689, 0.561, 0.6886, 0.5512, 0.6864, 0.5681, 0.6689, 0.5869, 0.6672, 0.5907, 0.6791, 0.582, 0.6831, 0.5347, 0.6693, 0.5509, 0.6667, 0.5512, 0.6864, 0.5416, 0.6885, 0.6032, 0.6685, 0.6173, 0.6668, 0.6174, 0.677, 0.6079, 0.679, 0.6314, 0.6689, 0.6459, 0.6695, 0.6428, 0.6796, 0.6337, 0.6792, 0.4708, 0.6712, 0.485, 0.6686, 0.4857, 0.6789, 0.4763, 0.6815, 0.4994, 0.6698, 0.5155, 0.6681, 0.512, 0.68, 0.5026, 0.6803, 0.5599, 0.4015, 0.5599, 0.3923, 0.5645, 0.3844, 0.5724, 0.3798, 0.5815, 0.3798, 0.5894, 0.3844, 0.594, 0.3923, 0.594, 0.4015, 0.5894, 0.4094, 0.5815, 0.4139, 0.5724, 0.4139, 0.5645, 0.4094, 0.03057, 0.9042, 0.03057, 0.895, 0.5067, 0.895, 0.5067, 0.9042, 0.03057, 0.9864, 0.03057, 0.9772, 0.5067, 0.9772, 0.5067, 0.9864, 0.03057, 0.959, 0.03057, 0.9498, 0.5067, 0.9498, 0.5067, 0.959, 0.03057, 0.9133, 0.03057, 0.9042, 0.5067, 0.9042, 0.5067, 0.9133, 0.03057, 0.8859, 0.03057, 0.8768, 0.5067, 0.8768, 0.5067, 0.8859, 0.03057, 0.9681, 0.03057, 0.959, 0.5067, 0.959, 0.5067, 0.9681, 0.03057, 0.9224, 0.03057, 0.9133, 0.5067, 0.9133, 0.5067, 0.9224, 0.03057, 0.9407, 0.03057, 0.9316, 0.5067, 0.9316, 0.5067, 0.9407, 0.03057, 0.895, 0.03057, 0.8859, 0.5067, 0.8859, 0.5067, 0.895, 0.03057, 0.9772, 0.03057, 0.9681, 0.5067, 0.9681, 0.5067, 0.9772, 0.03057, 0.9316, 0.03057, 0.9224, 0.5067, 0.9224, 0.5067, 0.9316, 0.6087, 0.2375, 0.6125, 0.1697, 0.6843, 0.1728, 0.6815, 0.2415, 0.1524, 0.04448, 0.102, 0.04435, 0.1218, 0.02472, 0.1585, 0.02452, 0.3268, 0.04434, 0.2145, 0.0446, 0.2354, 0.03482, 0.3059, 0.03466, 0.3891, 0.04322, 0.3268, 0.04434, 0.3374, 0.0238, 0.3826, 0.02331, 0.6776, 0.2819, 0.6815, 0.2415, 0.7451, 0.2485, 0.7293, 0.2906, 0.6213, 0.1269, 0.6284, 0.09246, 0.6816, 0.1031, 0.683, 0.1344, 0.6127, 0.2815, 0.6087, 0.2375, 0.6815, 0.2415, 0.6776, 0.2819, 0.6087, 0.3775, 0.6138, 0.3159, 0.6728, 0.3167, 0.6644, 0.3821, 0.7451, 0.2485, 0.7443, 0.1674, 0.771, 0.1645, 0.7738, 0.2512, 0.6644, 0.3821, 0.6728, 0.3167, 0.7151, 0.3242, 0.7, 0.3881, 0.6815, 0.2415, 0.6843, 0.1728, 0.7443, 0.1674, 0.7451, 0.2485, 0.683, 0.1344, 0.6816, 0.1031, 0.7172, 0.1004, 0.7295, 0.1287, 0.771, 0.1645, 0.8133, 0.1015, 0.8208, 0.1678, 0.7295, 0.1287, 0.7172, 0.1004, 0.771, 0.06116, 0.7719, 0.1035, 0.7293, 0.2906, 0.7451, 0.2485, 0.7738, 0.2512, 0.7774, 0.3144, 0.7, 0.3881, 0.7151, 0.3242, 0.7817, 0.3566, 0.7605, 0.409, 0.8192, 0.3714, 0.8193, 0.313, 0.9108, 0.3161, 0.8944, 0.3992, 0.7817, 0.3566, 0.8193, 0.313, 0.8192, 0.3714, 0.7605, 0.409, 0.7817, 0.3566, 0.8192, 0.3714, 0.7986, 0.4242, 0.7738, 0.2512, 0.771, 0.1645, 0.8208, 0.1678, 0.8228, 0.2464, 0.6933, 0.6523, 0.7489, 0.61, 0.7596, 0.6163, 0.6965, 0.6643, 0.7986, 0.4242, 0.8192, 0.3714, 0.8944, 0.3992, 0.8739, 0.4532, 0.8228, 0.2464, 0.8208, 0.1678, 0.9095, 0.1718, 0.9099, 0.2388, 0.8208, 0.1678, 0.8133, 0.1015, 0.9063, 0.09221, 0.9095, 0.1718, 0.6062, 0.7068, 0.6965, 0.6643, 0.714, 0.6927, 0.6186, 0.7394, 0.8193, 0.313, 0.7738, 0.2512, 0.8228, 0.2464, 0.7738, 0.2512, 0.8193, 0.313, 0.7817, 0.3566, 0.7774, 0.3144, 0.8133, 0.1015, 0.771, 0.1645, 0.7719, 0.1035, 0.771, 0.06116, 0.771, 0.06116, 0.8077, 0.04186, 0.8133, 0.1015, 0.9063, 0.09221, 0.8133, 0.1015, 0.8077, 0.04186, 0.8839, 0.00833, 0.5135, 0.7279, 0.6042, 0.7025, 0.6062, 0.7068, 0.5035, 0.7354, 0.9108, 0.3161, 0.8193, 0.313, 0.8228, 0.2464, 0.9099, 0.2388, 0.5035, 0.7354, 0.6062, 0.7068, 0.6186, 0.7394, 0.5088, 0.7683, 0.7637, 0.6046, 0.8211, 0.5387, 0.8245, 0.5419, 0.7596, 0.6163, 0.8211, 0.5387, 0.8753, 0.4624, 0.8856, 0.4555, 0.8245, 0.5419, 0.6042, 0.7025, 0.684, 0.6651, 0.6965, 0.6643, 0.6062, 0.7068, 0.4369, 0.7284, 0.4986, 0.724, 0.5035, 0.7354, 0.4337, 0.7404, 0.7823, 0.6408, 0.851, 0.563, 0.916, 0.6119, 0.8508, 0.6964, 0.916, 0.6119, 0.851, 0.563, 0.9147, 0.4717, 0.9792, 0.5162, 0.4337, 0.7404, 0.5035, 0.7354, 0.5088, 0.7683, 0.4332, 0.7736, 0.8245, 0.5419, 0.8856, 0.4555, 0.9147, 0.4717, 0.851, 0.563, 0.6965, 0.6643, 0.7596, 0.6163, 0.7823, 0.6408, 0.714, 0.6927, 0.7596, 0.6163, 0.8245, 0.5419, 0.851, 0.563, 0.7823, 0.6408, 0.07027, 0.8601, 0.06073, 0.8673, 0.04173, 0.8726, 0.05536, 0.8633, 0.5273, 0.4381, 0.5546, 0.4381, 0.5546, 0.4817, 0.5273, 0.4817, 0.6267, 0.5077, 0.6266, 0.5577, 0.6094, 0.5547, 0.6105, 0.5103, 0.5301, 0.5122, 0.5243, 0.5025, 0.5562, 0.5011, 0.5559, 0.5129, 0.5546, 0.4381, 0.5815, 0.4381, 0.5815, 0.4817, 0.5546, 0.4817, 0.6105, 0.5103, 0.6094, 0.5547, 0.5797, 0.5517, 0.5819, 0.5126, 0.2971, 0.8591, 0.3032, 0.8706, 0.274, 0.8697, 0.2711, 0.8583, 0.5815, 0.4381, 0.6087, 0.4381, 0.6087, 0.4817, 0.5815, 0.4817, 0.5819, 0.5126, 0.5797, 0.5517, 0.5535, 0.5507, 0.5559, 0.5129, 0.05495, 0.8128, 0.04027, 0.8029, 0.06071, 0.8085, 0.07097, 0.816, 0.3715, 0.4254, 0.3463, 0.4254, 0.3463, 0.3819, 0.3715, 0.3819, 0.5559, 0.5129, 0.5535, 0.5507, 0.5277, 0.5505, 0.5301, 0.5122, 0.4997, 0.5514, 0.4986, 0.5588, 0.469, 0.5594, 0.4707, 0.5538, 0.3991, 0.4254, 0.3715, 0.4254, 0.3715, 0.3819, 0.3991, 0.3819, 0.5301, 0.5122, 0.5277, 0.5505, 0.4997, 0.5514, 0.5018, 0.5105, 0.242, 0.8598, 0.2445, 0.871, 0.1249, 0.8712, 0.1274, 0.8594, 0.42, 0.4254, 0.3991, 0.4254, 0.3991, 0.3819, 0.42, 0.3819, 0.5018, 0.5105, 0.4997, 0.5514, 0.4707, 0.5538, 0.4717, 0.5076, 0.3512, 0.4381, 0.3799, 0.4381, 0.3799, 0.4817, 0.3512, 0.4817, 0.4493, 0.4254, 0.42, 0.4254, 0.42, 0.3819, 0.4493, 0.3819, 0.4717, 0.5076, 0.4707, 0.5538, 0.4396, 0.5561, 0.4393, 0.5051, 0.3512, 0.4817, 0.3347, 0.4817, 0.3347, 0.4381, 0.3512, 0.4381, 0.4785, 0.4254, 0.4493, 0.4254, 0.4493, 0.3819, 0.4785, 0.3819, 0.2971, 0.8591, 0.2984, 0.8186, 0.3254, 0.8166, 0.3249, 0.8611, 0.3799, 0.4381, 0.4102, 0.4381, 0.4102, 0.4817, 0.3799, 0.4817, 0.5078, 0.4254, 0.4785, 0.4254, 0.4785, 0.3819, 0.5078, 0.3819, 0.2711, 0.8583, 0.2729, 0.8194, 0.2984, 0.8186, 0.2971, 0.8591, 0.6087, 0.4381, 0.6246, 0.4381, 0.6246, 0.4817, 0.6087, 0.4817, 0.5253, 0.4254, 0.5078, 0.4254, 0.5078, 0.3819, 0.5253, 0.3819, 0.242, 0.8598, 0.2433, 0.8177, 0.2729, 0.8194, 0.2711, 0.8583, 0.1274, 0.8594, 0.1287, 0.8165, 0.2433, 0.8177, 0.242, 0.8598, 0.3249, 0.8611, 0.3254, 0.8166, 0.356, 0.8141, 0.3567, 0.8634, 0.09872, 0.858, 0.1005, 0.8179, 0.1287, 0.8165, 0.1274, 0.8594, 0.6266, 0.5577, 0.6399, 0.5689, 0.6186, 0.5632, 0.6094, 0.5547, 0.4102, 0.4381, 0.5273, 0.4381, 0.5273, 0.4817, 0.4102, 0.4817, 0.07097, 0.816, 0.07027, 0.8601, 0.05536, 0.8633, 0.05495, 0.8128, 0.07027, 0.8601, 0.07097, 0.816, 0.1005, 0.8179, 0.09872, 0.858, 0.1005, 0.8179, 0.09344, 0.8088, 0.1264, 0.8048, 0.1287, 0.8165, 0.4393, 0.5051, 0.4409, 0.4975, 0.47, 0.5018, 0.4717, 0.5076, 0.5535, 0.5507, 0.5534, 0.5625, 0.5217, 0.5599, 0.5277, 0.5505, 0.1274, 0.8594, 0.1249, 0.8712, 0.09189, 0.867, 0.09872, 0.858, 0.5819, 0.5126, 0.5878, 0.5033, 0.6193, 0.5024, 0.6105, 0.5103, 0.4707, 0.5538, 0.469, 0.5594, 0.4411, 0.5634, 0.4396, 0.5561, 0.3254, 0.8166, 0.3337, 0.8056, 0.3511, 0.8029, 0.356, 0.8141, 0.5018, 0.5105, 0.5008, 0.5029, 0.5243, 0.5025, 0.5301, 0.5122, 0.6094, 0.5547, 0.6186, 0.5632, 0.5855, 0.5614, 0.5797, 0.5517, 0.2984, 0.8186, 0.3044, 0.8075, 0.3337, 0.8056, 0.3254, 0.8166, 0.07097, 0.816, 0.06071, 0.8085, 0.09344, 0.8088, 0.1005, 0.8179, 0.2711, 0.8583, 0.274, 0.8697, 0.2445, 0.871, 0.242, 0.8598, 0.5277, 0.5505, 0.5217, 0.5599, 0.4986, 0.5588, 0.4997, 0.5514, 0.2729, 0.8194, 0.2758, 0.808, 0.3044, 0.8075, 0.2984, 0.8186, 0.09872, 0.858, 0.09189, 0.867, 0.06073, 0.8673, 0.07027, 0.8601, 0.5559, 0.5129, 0.5562, 0.5011, 0.5878, 0.5033, 0.5819, 0.5126, 0.2433, 0.8177, 0.246, 0.8065, 0.2758, 0.808, 0.2729, 0.8194, 0.3567, 0.8634, 0.3517, 0.8752, 0.3335, 0.8725, 0.3249, 0.8611, 0.1287, 0.8165, 0.1264, 0.8048, 0.246, 0.8065, 0.2433, 0.8177, 0.6105, 0.5103, 0.6193, 0.5024, 0.6393, 0.4975, 0.6267, 0.5077, 0.4717, 0.5076, 0.47, 0.5018, 0.5008, 0.5029, 0.5018, 0.5105, 0.5797, 0.5517, 0.5855, 0.5614, 0.5534, 0.5625, 0.5535, 0.5507, 0.3249, 0.8611, 0.3335, 0.8725, 0.3032, 0.8706, 0.2971, 0.8591, 0.7151, 0.3242, 0.7293, 0.2906, 0.7774, 0.3144, 0.7817, 0.3566, 0.7443, 0.1674, 0.7295, 0.1287, 0.7719, 0.1035, 0.771, 0.1645, 0.6843, 0.1728, 0.683, 0.1344, 0.7295, 0.1287, 0.7443, 0.1674, 0.6138, 0.3159, 0.6127, 0.2815, 0.6776, 0.2819, 0.6728, 0.3167, 0.6125, 0.1697, 0.6213, 0.1269, 0.683, 0.1344, 0.6843, 0.1728, 0.6728, 0.3167, 0.6776, 0.2819, 0.7293, 0.2906, 0.7151, 0.3242, 0.4397, 0.04197, 0.3891, 0.04322, 0.3826, 0.02331, 0.4194, 0.02274, 0.2145, 0.0446, 0.1524, 0.04448, 0.1585, 0.02452, 0.2037, 0.02426, 0.08343, 0.2426, 0.1421, 0.2432, 0.125, 0.2791, 0.05073, 0.2785, 0.09899, 0.2023, 0.1506, 0.2028, 0.1421, 0.2432, 0.08343, 0.2426, 0.1016, 0.1646, 0.1521, 0.1649, 0.1506, 0.2028, 0.09899, 0.2023, 0.102, 0.04435, 0.1524, 0.04448, 0.1521, 0.1649, 0.1016, 0.1646, 0.448, 0.2054, 0.3931, 0.205, 0.3918, 0.1659, 0.4445, 0.1652, 0.4622, 0.2498, 0.4004, 0.2467, 0.3931, 0.205, 0.448, 0.2054, 0.486, 0.2913, 0.4155, 0.2839, 0.4004, 0.2467, 0.4622, 0.2498, 0.4885, 0.3614, 0.4128, 0.3597, 0.4155, 0.2839, 0.486, 0.2913, 0.4445, 0.1652, 0.3918, 0.1659, 0.3891, 0.04322, 0.4397, 0.04197, 0.2325, 0.5149, 0.2146, 0.4429, 0.3196, 0.4447, 0.2993, 0.516, 0.05073, 0.2785, 0.125, 0.2791, 0.1242, 0.3537, 0.05004, 0.353, 0.07714, 0.08105, 0.09032, 0.1211, 0.07718, 0.1248, 0.06769, 0.08369, 0.06769, 0.08369, 0.07718, 0.1248, 0.06376, 0.1272, 0.05803, 0.08546, 0.05803, 0.08546, 0.06376, 0.1272, 0.05016, 0.1285, 0.04825, 0.08635, 0.04825, 0.08635, 0.05016, 0.1285, 0.03652, 0.1285, 0.03843, 0.08635, 0.03843, 0.07653, 0.04825, 0.07653, 0.04825, 0.08635, 0.03843, 0.08635])
me_cube.materials.append(mat_material)
me_cube.use_remesh_preserve_volume = False
me_cube.use_remesh_preserve_attributes = False
me_cube.use_mirror_vertex_groups = False
me_cube.update()

# ---- objects
ob_cube = bpy.data.objects.new('Cube', me_cube)

# ---- transforms, parenting, visibility, modifiers, constraints
ob_cube.location = (0.0, 0.0, 0.0)
ob_cube.lock_rotations_4d = False
ob_cube.empty_display_type = 'ARROWS'
ob_cube.lineart.crease_threshold = 0.0
_m = ob_cube.modifiers.new('EdgeSplit', 'EDGE_SPLIT')
_m.split_angle = 0.8081

# ---- collection membership
col_collection_1.objects.link(ob_cube)

# ---- scene / render settings (as saved in the file)
scene.frame_start = 1; scene.frame_end = 250; scene.frame_set(1)
scene.render.engine = 'BLENDER_EEVEE_NEXT'
scene.render.resolution_percentage = 50
scene.render.dither_intensity = 0.0
scene.cycles.use_denoising = False
scene.cycles.samples = 128
scene.cycles.sampling_pattern = 'TABULATED_SOBOL'
scene.cycles.use_adaptive_sampling = False
scene.cycles.use_light_tree = False
scene.cycles.blur_glossy = 0.0
scene.cycles.sample_clamp_indirect = 0.0
scene.view_settings.view_transform = 'Standard'
bpy.context.view_layer.update()

# ---- added for rendering (the .blend has no active camera and no usable light): camera, sun
cam_auto = bpy.data.cameras.new('AutoCamera')
cam_auto.lens = 50.0
cam_auto.sensor_width = 36.0
cam_auto.clip_end = 1000.0
ob_auto_camera = bpy.data.objects.new('AutoCamera', cam_auto)
scene.collection.objects.link(ob_auto_camera)
ob_auto_camera.location = (20.3011, -26.5383, 16.0305)
ob_auto_camera.rotation_euler = (1.09748, -7.21219e-08, 0.694738)
scene.camera = ob_auto_camera
light_auto_sun = bpy.data.lights.new('AutoSun', 'SUN')
light_auto_sun.energy = 3.0
light_auto_sun.angle = 0.0523599
ob_auto_sun = bpy.data.objects.new('AutoSun', light_auto_sun)
scene.collection.objects.link(ob_auto_sun)
ob_auto_sun.rotation_euler = (0.872665, 0.174533, 0.523599)
bpy.context.view_layer.update()
